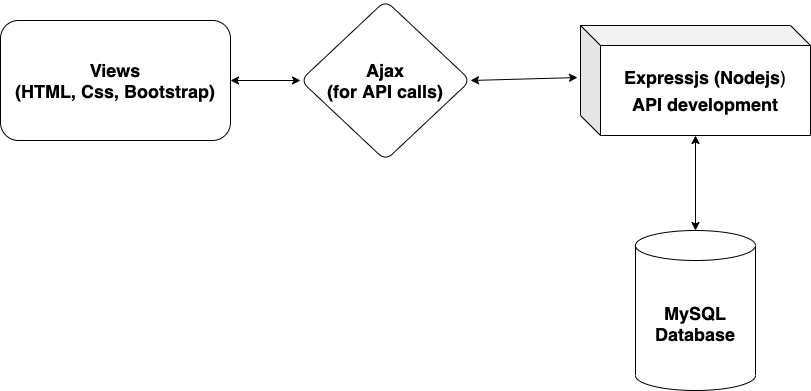

The diagram above was exported from draw.io. Its source (the exported page's mxGraphModel, read from the mxfile embedded in the PNG):
<mxGraphModel dx="1298" dy="742" grid="1" gridSize="10" guides="1" tooltips="1" connect="1" arrows="1" fold="1" page="1" pageScale="1" pageWidth="850" pageHeight="1100" math="0" shadow="0">
  <root>
    <mxCell id="0" />
    <mxCell id="1" parent="0" />
    <mxCell id="uZv-M507uE3Udlxo3Oix-5" value="&lt;font style=&quot;font-size: 18px&quot;&gt;&lt;b&gt;Ajax&lt;br&gt;(for API calls)&lt;br&gt;&lt;/b&gt;&lt;/font&gt;" style="rhombus;whiteSpace=wrap;html=1;rounded=1;" vertex="1" parent="1">
      <mxGeometry x="320" y="240" width="170" height="160" as="geometry" />
    </mxCell>
    <mxCell id="uZv-M507uE3Udlxo3Oix-7" value="&lt;font style=&quot;font-size: 18px&quot;&gt;&lt;b&gt;MySQL&lt;br&gt;Database&lt;br&gt;&lt;/b&gt;&lt;/font&gt;" style="shape=cylinder3;whiteSpace=wrap;html=1;boundedLbl=1;backgroundOutline=1;size=15;" vertex="1" parent="1">
      <mxGeometry x="655" y="470" width="120" height="160" as="geometry" />
    </mxCell>
    <mxCell id="uZv-M507uE3Udlxo3Oix-8" value="&lt;font style=&quot;font-size: 18px&quot;&gt;&lt;b&gt;Expressjs (Nodejs&lt;/b&gt;&lt;/font&gt;&lt;span style=&quot;font-size: 18px&quot;&gt;)&lt;/span&gt;&lt;br style=&quot;font-size: 18px&quot;&gt;&lt;b style=&quot;font-size: 18px&quot;&gt;API development&lt;/b&gt;" style="shape=cube;whiteSpace=wrap;html=1;boundedLbl=1;backgroundOutline=1;darkOpacity=0.05;darkOpacity2=0.1;" vertex="1" parent="1">
      <mxGeometry x="600" y="265" width="230" height="110" as="geometry" />
    </mxCell>
    <mxCell id="uZv-M507uE3Udlxo3Oix-10" value="" style="endArrow=classic;startArrow=classic;html=1;exitX=0.5;exitY=0;exitDx=0;exitDy=0;exitPerimeter=0;entryX=0.5;entryY=1;entryDx=0;entryDy=0;entryPerimeter=0;" edge="1" parent="1" source="uZv-M507uE3Udlxo3Oix-7" target="uZv-M507uE3Udlxo3Oix-8">
      <mxGeometry width="50" height="50" relative="1" as="geometry">
        <mxPoint x="690" y="440" as="sourcePoint" />
        <mxPoint x="740" y="390" as="targetPoint" />
      </mxGeometry>
    </mxCell>
    <mxCell id="uZv-M507uE3Udlxo3Oix-13" value="" style="endArrow=classic;startArrow=classic;html=1;exitX=1;exitY=0.5;exitDx=0;exitDy=0;entryX=-0.013;entryY=0.473;entryDx=0;entryDy=0;entryPerimeter=0;" edge="1" parent="1" source="uZv-M507uE3Udlxo3Oix-5" target="uZv-M507uE3Udlxo3Oix-8">
      <mxGeometry width="50" height="50" relative="1" as="geometry">
        <mxPoint x="520" y="330" as="sourcePoint" />
        <mxPoint x="570" y="280" as="targetPoint" />
      </mxGeometry>
    </mxCell>
    <mxCell id="uZv-M507uE3Udlxo3Oix-16" value="&lt;b&gt;&lt;font style=&quot;font-size: 18px&quot;&gt;Views&lt;/font&gt;&lt;/b&gt;&lt;br&gt;&lt;font style=&quot;font-size: 18px&quot;&gt;&lt;b&gt;(HTML, Css, Bootstrap)&lt;/b&gt;&lt;/font&gt;" style="rounded=1;whiteSpace=wrap;html=1;" vertex="1" parent="1">
      <mxGeometry x="20" y="260" width="230" height="120" as="geometry" />
    </mxCell>
    <mxCell id="uZv-M507uE3Udlxo3Oix-18" value="" style="endArrow=classic;startArrow=classic;html=1;entryX=0;entryY=0.5;entryDx=0;entryDy=0;exitX=1;exitY=0.5;exitDx=0;exitDy=0;" edge="1" parent="1" source="uZv-M507uE3Udlxo3Oix-16" target="uZv-M507uE3Udlxo3Oix-5">
      <mxGeometry width="50" height="50" relative="1" as="geometry">
        <mxPoint x="250" y="330" as="sourcePoint" />
        <mxPoint x="300" y="280" as="targetPoint" />
      </mxGeometry>
    </mxCell>
  </root>
</mxGraphModel>